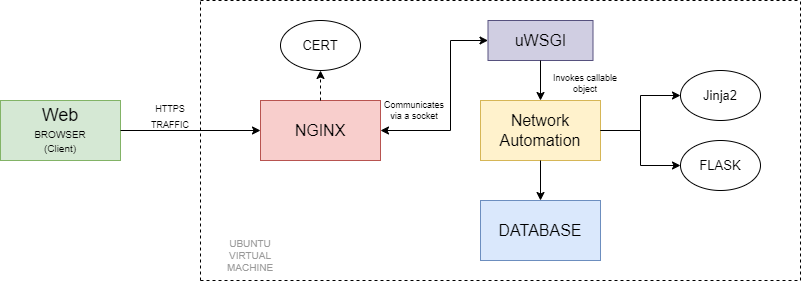

The diagram above was exported from draw.io. Its source (the exported page's mxGraphModel, read from the mxfile embedded in the PNG):
<mxGraphModel dx="1038" dy="547" grid="1" gridSize="10" guides="1" tooltips="1" connect="1" arrows="1" fold="1" page="1" pageScale="1" pageWidth="827" pageHeight="1169" math="0" shadow="0">
  <root>
    <mxCell id="0" />
    <mxCell id="1" parent="0" />
    <mxCell id="lqYASLhn43bXnCPNu0ul-1" value="&lt;font style=&quot;font-size: 18px;&quot;&gt;Web&lt;/font&gt;&lt;br&gt;&lt;font style=&quot;font-size: 10px;&quot;&gt;BROWSER&lt;br&gt;(Client)&lt;br&gt;&lt;/font&gt;" style="rounded=0;whiteSpace=wrap;html=1;fillColor=#d5e8d4;strokeColor=#82b366;" vertex="1" parent="1">
      <mxGeometry y="180" width="120" height="60" as="geometry" />
    </mxCell>
    <mxCell id="lqYASLhn43bXnCPNu0ul-2" value="" style="endArrow=none;dashed=1;html=1;rounded=0;fontSize=10;" edge="1" parent="1">
      <mxGeometry width="50" height="50" relative="1" as="geometry">
        <mxPoint x="200" y="360" as="sourcePoint" />
        <mxPoint x="200" y="80" as="targetPoint" />
      </mxGeometry>
    </mxCell>
    <mxCell id="lqYASLhn43bXnCPNu0ul-3" value="" style="endArrow=none;dashed=1;html=1;rounded=0;fontSize=10;" edge="1" parent="1">
      <mxGeometry width="50" height="50" relative="1" as="geometry">
        <mxPoint x="200" y="360" as="sourcePoint" />
        <mxPoint x="800" y="360" as="targetPoint" />
      </mxGeometry>
    </mxCell>
    <mxCell id="lqYASLhn43bXnCPNu0ul-4" value="" style="endArrow=none;dashed=1;html=1;rounded=0;fontSize=10;" edge="1" parent="1">
      <mxGeometry width="50" height="50" relative="1" as="geometry">
        <mxPoint x="200" y="80" as="sourcePoint" />
        <mxPoint x="800" y="80" as="targetPoint" />
      </mxGeometry>
    </mxCell>
    <mxCell id="lqYASLhn43bXnCPNu0ul-5" value="&lt;font style=&quot;&quot;&gt;&lt;font style=&quot;font-size: 16px;&quot;&gt;NGINX&lt;/font&gt;&lt;br&gt;&lt;/font&gt;" style="rounded=0;whiteSpace=wrap;html=1;fillColor=#f8cecc;strokeColor=#b85450;" vertex="1" parent="1">
      <mxGeometry x="260" y="180" width="120" height="60" as="geometry" />
    </mxCell>
    <mxCell id="lqYASLhn43bXnCPNu0ul-6" value="&lt;font style=&quot;&quot;&gt;&lt;font style=&quot;font-size: 16px;&quot;&gt;Network Automation&lt;/font&gt;&lt;br&gt;&lt;/font&gt;" style="rounded=0;whiteSpace=wrap;html=1;fillColor=#fff2cc;strokeColor=#d6b656;" vertex="1" parent="1">
      <mxGeometry x="480" y="180" width="120" height="60" as="geometry" />
    </mxCell>
    <mxCell id="lqYASLhn43bXnCPNu0ul-7" value="&lt;font size=&quot;1&quot; style=&quot;&quot;&gt;&lt;span style=&quot;font-size: 16px;&quot;&gt;uWSGI&lt;/span&gt;&lt;/font&gt;" style="rounded=0;whiteSpace=wrap;html=1;fontSize=10;fillColor=#d0cee2;strokeColor=#56517e;" vertex="1" parent="1">
      <mxGeometry x="487.5" y="100" width="105" height="40" as="geometry" />
    </mxCell>
    <mxCell id="lqYASLhn43bXnCPNu0ul-8" value="&lt;font style=&quot;&quot;&gt;&lt;font style=&quot;font-size: 16px;&quot;&gt;DATABASE&lt;/font&gt;&lt;br&gt;&lt;/font&gt;" style="rounded=0;whiteSpace=wrap;html=1;fillColor=#dae8fc;strokeColor=#6c8ebf;" vertex="1" parent="1">
      <mxGeometry x="480" y="280" width="120" height="60" as="geometry" />
    </mxCell>
    <mxCell id="lqYASLhn43bXnCPNu0ul-9" value="&lt;font style=&quot;font-size: 13px;&quot;&gt;Jinja2&lt;/font&gt;" style="ellipse;whiteSpace=wrap;html=1;fontSize=10;" vertex="1" parent="1">
      <mxGeometry x="680" y="150" width="80" height="50" as="geometry" />
    </mxCell>
    <mxCell id="lqYASLhn43bXnCPNu0ul-11" value="&lt;font style=&quot;font-size: 13px;&quot;&gt;FLASK&lt;/font&gt;" style="ellipse;whiteSpace=wrap;html=1;fontSize=10;" vertex="1" parent="1">
      <mxGeometry x="680" y="220" width="80" height="50" as="geometry" />
    </mxCell>
    <mxCell id="lqYASLhn43bXnCPNu0ul-12" value="" style="endArrow=none;dashed=1;html=1;rounded=0;fontSize=10;" edge="1" parent="1">
      <mxGeometry width="50" height="50" relative="1" as="geometry">
        <mxPoint x="800" y="360" as="sourcePoint" />
        <mxPoint x="800" y="80" as="targetPoint" />
      </mxGeometry>
    </mxCell>
    <mxCell id="lqYASLhn43bXnCPNu0ul-13" value="&lt;font color=&quot;#999999&quot;&gt;UBUNTU VIRTUAL MACHINE&lt;/font&gt;" style="text;html=1;strokeColor=none;fillColor=none;align=center;verticalAlign=middle;whiteSpace=wrap;rounded=0;fontSize=10;" vertex="1" parent="1">
      <mxGeometry x="210" y="310" width="80" height="50" as="geometry" />
    </mxCell>
    <mxCell id="lqYASLhn43bXnCPNu0ul-14" value="&lt;font style=&quot;font-size: 13px;&quot;&gt;CERT&lt;/font&gt;" style="ellipse;whiteSpace=wrap;html=1;fontSize=10;" vertex="1" parent="1">
      <mxGeometry x="280" y="100" width="80" height="50" as="geometry" />
    </mxCell>
    <mxCell id="lqYASLhn43bXnCPNu0ul-15" value="" style="endArrow=classic;html=1;rounded=0;fontSize=13;fontColor=#999999;exitX=1;exitY=0.5;exitDx=0;exitDy=0;entryX=0;entryY=0.5;entryDx=0;entryDy=0;" edge="1" parent="1" source="lqYASLhn43bXnCPNu0ul-1" target="lqYASLhn43bXnCPNu0ul-5">
      <mxGeometry width="50" height="50" relative="1" as="geometry">
        <mxPoint x="110" y="300" as="sourcePoint" />
        <mxPoint x="160" y="250" as="targetPoint" />
      </mxGeometry>
    </mxCell>
    <mxCell id="lqYASLhn43bXnCPNu0ul-16" value="&lt;font style=&quot;font-size: 9px;&quot; color=&quot;#000000&quot;&gt;HTTPS TRAFFIC&lt;/font&gt;" style="text;html=1;strokeColor=none;fillColor=none;align=center;verticalAlign=middle;whiteSpace=wrap;rounded=0;fontSize=13;fontColor=#999999;" vertex="1" parent="1">
      <mxGeometry x="140" y="180" width="60" height="30" as="geometry" />
    </mxCell>
    <mxCell id="lqYASLhn43bXnCPNu0ul-20" value="" style="endArrow=classic;html=1;rounded=0;fontSize=9;fontColor=#000000;dashed=1;entryX=0.5;entryY=1;entryDx=0;entryDy=0;exitX=0.5;exitY=0;exitDx=0;exitDy=0;" edge="1" parent="1" source="lqYASLhn43bXnCPNu0ul-5" target="lqYASLhn43bXnCPNu0ul-14">
      <mxGeometry width="50" height="50" relative="1" as="geometry">
        <mxPoint x="440" y="290" as="sourcePoint" />
        <mxPoint x="490" y="240" as="targetPoint" />
      </mxGeometry>
    </mxCell>
    <mxCell id="lqYASLhn43bXnCPNu0ul-22" value="" style="endArrow=classic;html=1;rounded=0;fontSize=9;fontColor=#000000;entryX=0.5;entryY=0;entryDx=0;entryDy=0;exitX=0.5;exitY=1;exitDx=0;exitDy=0;" edge="1" parent="1" source="lqYASLhn43bXnCPNu0ul-6" target="lqYASLhn43bXnCPNu0ul-8">
      <mxGeometry width="50" height="50" relative="1" as="geometry">
        <mxPoint x="440" y="290" as="sourcePoint" />
        <mxPoint x="490" y="240" as="targetPoint" />
      </mxGeometry>
    </mxCell>
    <mxCell id="lqYASLhn43bXnCPNu0ul-23" value="" style="endArrow=classic;html=1;rounded=0;fontSize=9;fontColor=#000000;exitX=1;exitY=0.5;exitDx=0;exitDy=0;edgeStyle=orthogonalEdgeStyle;entryX=0;entryY=0.5;entryDx=0;entryDy=0;" edge="1" parent="1" source="lqYASLhn43bXnCPNu0ul-6" target="lqYASLhn43bXnCPNu0ul-9">
      <mxGeometry width="50" height="50" relative="1" as="geometry">
        <mxPoint x="540" y="290" as="sourcePoint" />
        <mxPoint x="640" y="210" as="targetPoint" />
      </mxGeometry>
    </mxCell>
    <mxCell id="lqYASLhn43bXnCPNu0ul-24" value="" style="endArrow=classic;html=1;rounded=0;fontSize=9;fontColor=#000000;exitX=1;exitY=0.5;exitDx=0;exitDy=0;edgeStyle=orthogonalEdgeStyle;entryX=0;entryY=0.5;entryDx=0;entryDy=0;" edge="1" parent="1" source="lqYASLhn43bXnCPNu0ul-6" target="lqYASLhn43bXnCPNu0ul-11">
      <mxGeometry width="50" height="50" relative="1" as="geometry">
        <mxPoint x="610" y="220" as="sourcePoint" />
        <mxPoint x="690" y="185" as="targetPoint" />
      </mxGeometry>
    </mxCell>
    <mxCell id="lqYASLhn43bXnCPNu0ul-25" value="" style="endArrow=classic;html=1;rounded=0;fontSize=9;fontColor=#000000;entryX=0.5;entryY=0;entryDx=0;entryDy=0;exitX=0.5;exitY=1;exitDx=0;exitDy=0;" edge="1" parent="1" source="lqYASLhn43bXnCPNu0ul-7" target="lqYASLhn43bXnCPNu0ul-6">
      <mxGeometry width="50" height="50" relative="1" as="geometry">
        <mxPoint x="360" y="290" as="sourcePoint" />
        <mxPoint x="410" y="240" as="targetPoint" />
      </mxGeometry>
    </mxCell>
    <mxCell id="lqYASLhn43bXnCPNu0ul-27" value="Invokes callable object" style="text;html=1;strokeColor=none;fillColor=none;align=center;verticalAlign=middle;whiteSpace=wrap;rounded=0;fontSize=9;fontColor=#000000;" vertex="1" parent="1">
      <mxGeometry x="550" y="150" width="70" height="25" as="geometry" />
    </mxCell>
    <mxCell id="lqYASLhn43bXnCPNu0ul-28" value="Communicates via a socket" style="text;html=1;strokeColor=none;fillColor=none;align=center;verticalAlign=middle;whiteSpace=wrap;rounded=0;fontSize=9;fontColor=#000000;" vertex="1" parent="1">
      <mxGeometry x="384" y="175" width="60" height="30" as="geometry" />
    </mxCell>
    <mxCell id="lqYASLhn43bXnCPNu0ul-29" value="" style="endArrow=classic;startArrow=classic;html=1;rounded=0;fontSize=9;fontColor=#000000;edgeStyle=orthogonalEdgeStyle;entryX=0;entryY=0.5;entryDx=0;entryDy=0;exitX=1;exitY=0.5;exitDx=0;exitDy=0;" edge="1" parent="1" source="lqYASLhn43bXnCPNu0ul-5" target="lqYASLhn43bXnCPNu0ul-7">
      <mxGeometry width="50" height="50" relative="1" as="geometry">
        <mxPoint x="390" y="270" as="sourcePoint" />
        <mxPoint x="440" y="220" as="targetPoint" />
        <Array as="points">
          <mxPoint x="450" y="210" />
          <mxPoint x="450" y="120" />
        </Array>
      </mxGeometry>
    </mxCell>
  </root>
</mxGraphModel>